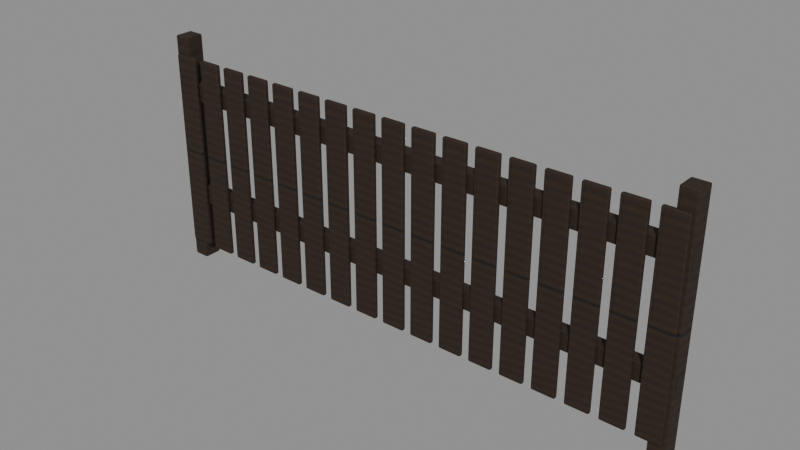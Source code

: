 # Source: fence-3m.blend  (saved by Blender 5.2.44; exported with 4.5.12 LTS)
import bpy
from mathutils import Matrix  # noqa: F401  (used for matrix-valued properties, if any)

bpy.ops.wm.read_factory_settings(use_empty=True)
scene = bpy.context.scene
scene.name = 'Scene'

# ---- collections
col_fence_3m = bpy.data.collections.new('fence-3m'); scene.collection.children.link(col_fence_3m)

# ---- images (referenced by path relative to the original .blend; pixels are not part of the script)
import os
ASSET_DIR = os.environ.get("B2B_ASSET_DIR", "")  # directory of the original .blend (textures are referenced by path, not embedded)
HERE = os.path.dirname(os.path.abspath(__file__))  # packed textures are extracted next to this script under _unpacked/

def load_image(name, relpath, width, height, colorspace="sRGB"):
    """Load a texture the original file referenced (path relative to the .blend, or extracted next to this script)."""
    p = next((c for c in (os.path.join(HERE, relpath), os.path.join(ASSET_DIR, relpath)) if relpath and os.path.exists(c)), "")
    if p:
        img = bpy.data.images.load(p, check_existing=True)
        img.name = name
    else:  # same state as the original file: an image datablock whose file is absent (Cycles renders it pink)
        img = bpy.data.images.new(name, width, height)
        img.source = "FILE"
        img.filepath = "//" + (relpath or name)
    img.colorspace_settings.name = colorspace
    return img
img_oak = load_image('oak', '_unpacked/oak.dc0013d9.png', 1024, 1024, 'sRGB')
img_oak_normal = load_image('oak_normal', '_unpacked/oak_normal.c139d06b.png', 1024, 1024, 'Non-Color')

# ---- materials (node trees are filled in below, after node groups)
mat_oak = bpy.data.materials.new('oak')
mat_oak.diffuse_color = (0.32, 0.22, 0.12, 1.0)

# ---- material node trees
mat_oak.use_nodes = True; mat_oak.node_tree.nodes.clear()
_N = mat_oak.node_tree.nodes; _L = mat_oak.node_tree.links
n0 = _N.new('ShaderNodeBsdfPrincipled'); n0.name = 'Principled BSDF'; n0.location = (-200, 100)
n0.inputs[2].default_value = 0.8
n0.inputs[10].default_value = 0.005
n1 = _N.new('ShaderNodeOutputMaterial'); n1.name = 'Material Output'; n1.location = (200, 100)
n2 = _N.new('ShaderNodeTexImage'); n2.name = 'Image Texture'; n2.location = (0, 0)
n2.image = img_oak
n3 = _N.new('ShaderNodeTexImage'); n3.name = 'Image Texture.001'; n3.location = (0, 0)
n3.image = img_oak_normal
n4 = _N.new('ShaderNodeNormalMap'); n4.name = 'Normal Map'; n4.location = (0, 0)
n4.width = 160
n4.inputs[0].default_value = 0.65
_L.new(n0.outputs[0], n1.inputs[0])
_L.new(n2.outputs[0], n0.inputs[0])
_L.new(n3.outputs[0], n4.inputs[1])
_L.new(n4.outputs[0], n0.inputs[5])
n1.is_active_output = True

# ---- meshes
me_cube_216 = bpy.data.meshes.new('Cube.216')
me_cube_216.from_pydata([(-0.045, -0.05, -0.65), (-0.045, -0.05, 0.65), (-0.045, 0.05, -0.65), (-0.045, 0.05, 0.65), (0.045, -0.05, -0.65), (0.045, -0.05, 0.65), (0.045, 0.05, -0.65), (0.045, 0.05, 0.65)], [], [(0, 1, 3, 2), (2, 3, 7, 6), (6, 7, 5, 4), (4, 5, 1, 0), (2, 6, 4, 0), (7, 3, 1, 5)])
_uv = me_cube_216.uv_layers.new(name='UVMap')
_uv.uv.foreach_set('vector', [0.375, 0.0, 0.625, 0.0, 0.625, 0.25, 0.375, 0.25, 0.375, 0.25, 0.625, 0.25, 0.625, 0.5, 0.375, 0.5, 0.375, 0.5, 0.625, 0.5, 0.625, 0.75, 0.375, 0.75, 0.375, 0.75, 0.625, 0.75, 0.625, 1.0, 0.375, 1.0, 0.125, 0.5, 0.375, 0.5, 0.375, 0.75, 0.125, 0.75, 0.625, 0.5, 0.875, 0.5, 0.875, 0.75, 0.625, 0.75])
me_cube_216.materials.append(mat_oak)
me_cube_216.update()
me_cube_217 = bpy.data.meshes.new('Cube.217')
me_cube_217.from_pydata([(-0.045, -0.05, -0.65), (-0.045, -0.05, 0.65), (-0.045, 0.05, -0.65), (-0.045, 0.05, 0.65), (0.045, -0.05, -0.65), (0.045, -0.05, 0.65), (0.045, 0.05, -0.65), (0.045, 0.05, 0.65)], [], [(0, 1, 3, 2), (2, 3, 7, 6), (6, 7, 5, 4), (4, 5, 1, 0), (2, 6, 4, 0), (7, 3, 1, 5)])
_uv = me_cube_217.uv_layers.new(name='UVMap')
_uv.uv.foreach_set('vector', [0.375, 0.0, 0.625, 0.0, 0.625, 0.25, 0.375, 0.25, 0.375, 0.25, 0.625, 0.25, 0.625, 0.5, 0.375, 0.5, 0.375, 0.5, 0.625, 0.5, 0.625, 0.75, 0.375, 0.75, 0.375, 0.75, 0.625, 0.75, 0.625, 1.0, 0.375, 1.0, 0.125, 0.5, 0.375, 0.5, 0.375, 0.75, 0.125, 0.75, 0.625, 0.5, 0.875, 0.5, 0.875, 0.75, 0.625, 0.75])
me_cube_217.materials.append(mat_oak)
me_cube_217.update()
me_cube_218 = bpy.data.meshes.new('Cube.218')
me_cube_218.from_pydata([(-1.5, -0.035, -0.05), (-1.5, -0.035, 0.05), (-1.5, 0.035, -0.05), (-1.5, 0.035, 0.05), (1.5, -0.035, -0.05), (1.5, -0.035, 0.05), (1.5, 0.035, -0.05), (1.5, 0.035, 0.05)], [], [(0, 1, 3, 2), (2, 3, 7, 6), (6, 7, 5, 4), (4, 5, 1, 0), (2, 6, 4, 0), (7, 3, 1, 5)])
_uv = me_cube_218.uv_layers.new(name='UVMap')
_uv.uv.foreach_set('vector', [0.375, 0.0, 0.625, 0.0, 0.625, 0.25, 0.375, 0.25, 0.375, 0.25, 0.625, 0.25, 0.625, 0.5, 0.375, 0.5, 0.375, 0.5, 0.625, 0.5, 0.625, 0.75, 0.375, 0.75, 0.375, 0.75, 0.625, 0.75, 0.625, 1.0, 0.375, 1.0, 0.125, 0.5, 0.375, 0.5, 0.375, 0.75, 0.125, 0.75, 0.625, 0.5, 0.875, 0.5, 0.875, 0.75, 0.625, 0.75])
me_cube_218.materials.append(mat_oak)
me_cube_218.update()
me_cube_219 = bpy.data.meshes.new('Cube.219')
me_cube_219.from_pydata([(-1.5, -0.035, -0.05), (-1.5, -0.035, 0.05), (-1.5, 0.035, -0.05), (-1.5, 0.035, 0.05), (1.5, -0.035, -0.05), (1.5, -0.035, 0.05), (1.5, 0.035, -0.05), (1.5, 0.035, 0.05)], [], [(0, 1, 3, 2), (2, 3, 7, 6), (6, 7, 5, 4), (4, 5, 1, 0), (2, 6, 4, 0), (7, 3, 1, 5)])
_uv = me_cube_219.uv_layers.new(name='UVMap')
_uv.uv.foreach_set('vector', [0.375, 0.0, 0.625, 0.0, 0.625, 0.25, 0.375, 0.25, 0.375, 0.25, 0.625, 0.25, 0.625, 0.5, 0.375, 0.5, 0.375, 0.5, 0.625, 0.5, 0.625, 0.75, 0.375, 0.75, 0.375, 0.75, 0.625, 0.75, 0.625, 1.0, 0.375, 1.0, 0.125, 0.5, 0.375, 0.5, 0.375, 0.75, 0.125, 0.75, 0.625, 0.5, 0.875, 0.5, 0.875, 0.75, 0.625, 0.75])
me_cube_219.materials.append(mat_oak)
me_cube_219.update()
me_cube_220 = bpy.data.meshes.new('Cube.220')
me_cube_220.from_pydata([(-0.065, -0.0125, -0.55), (-0.065, -0.0125, 0.55), (-0.065, 0.0125, -0.55), (-0.065, 0.0125, 0.55), (0.065, -0.0125, -0.55), (0.065, -0.0125, 0.55), (0.065, 0.0125, -0.55), (0.065, 0.0125, 0.55)], [], [(0, 1, 3, 2), (2, 3, 7, 6), (6, 7, 5, 4), (4, 5, 1, 0), (2, 6, 4, 0), (7, 3, 1, 5)])
_uv = me_cube_220.uv_layers.new(name='UVMap')
_uv.uv.foreach_set('vector', [0.375, 0.0, 0.625, 0.0, 0.625, 0.25, 0.375, 0.25, 0.375, 0.25, 0.625, 0.25, 0.625, 0.5, 0.375, 0.5, 0.375, 0.5, 0.625, 0.5, 0.625, 0.75, 0.375, 0.75, 0.375, 0.75, 0.625, 0.75, 0.625, 1.0, 0.375, 1.0, 0.125, 0.5, 0.375, 0.5, 0.375, 0.75, 0.125, 0.75, 0.625, 0.5, 0.875, 0.5, 0.875, 0.75, 0.625, 0.75])
me_cube_220.materials.append(mat_oak)
me_cube_220.update()
me_cube_221 = bpy.data.meshes.new('Cube.221')
me_cube_221.from_pydata([(-0.065, -0.0125, -0.55), (-0.065, -0.0125, 0.55), (-0.065, 0.0125, -0.55), (-0.065, 0.0125, 0.55), (0.065, -0.0125, -0.55), (0.065, -0.0125, 0.55), (0.065, 0.0125, -0.55), (0.065, 0.0125, 0.55)], [], [(0, 1, 3, 2), (2, 3, 7, 6), (6, 7, 5, 4), (4, 5, 1, 0), (2, 6, 4, 0), (7, 3, 1, 5)])
_uv = me_cube_221.uv_layers.new(name='UVMap')
_uv.uv.foreach_set('vector', [0.375, 0.0, 0.625, 0.0, 0.625, 0.25, 0.375, 0.25, 0.375, 0.25, 0.625, 0.25, 0.625, 0.5, 0.375, 0.5, 0.375, 0.5, 0.625, 0.5, 0.625, 0.75, 0.375, 0.75, 0.375, 0.75, 0.625, 0.75, 0.625, 1.0, 0.375, 1.0, 0.125, 0.5, 0.375, 0.5, 0.375, 0.75, 0.125, 0.75, 0.625, 0.5, 0.875, 0.5, 0.875, 0.75, 0.625, 0.75])
me_cube_221.materials.append(mat_oak)
me_cube_221.update()
me_cube_222 = bpy.data.meshes.new('Cube.222')
me_cube_222.from_pydata([(-0.065, -0.0125, -0.55), (-0.065, -0.0125, 0.55), (-0.065, 0.0125, -0.55), (-0.065, 0.0125, 0.55), (0.065, -0.0125, -0.55), (0.065, -0.0125, 0.55), (0.065, 0.0125, -0.55), (0.065, 0.0125, 0.55)], [], [(0, 1, 3, 2), (2, 3, 7, 6), (6, 7, 5, 4), (4, 5, 1, 0), (2, 6, 4, 0), (7, 3, 1, 5)])
_uv = me_cube_222.uv_layers.new(name='UVMap')
_uv.uv.foreach_set('vector', [0.375, 0.0, 0.625, 0.0, 0.625, 0.25, 0.375, 0.25, 0.375, 0.25, 0.625, 0.25, 0.625, 0.5, 0.375, 0.5, 0.375, 0.5, 0.625, 0.5, 0.625, 0.75, 0.375, 0.75, 0.375, 0.75, 0.625, 0.75, 0.625, 1.0, 0.375, 1.0, 0.125, 0.5, 0.375, 0.5, 0.375, 0.75, 0.125, 0.75, 0.625, 0.5, 0.875, 0.5, 0.875, 0.75, 0.625, 0.75])
me_cube_222.materials.append(mat_oak)
me_cube_222.update()
me_cube_223 = bpy.data.meshes.new('Cube.223')
me_cube_223.from_pydata([(-0.065, -0.0125, -0.55), (-0.065, -0.0125, 0.55), (-0.065, 0.0125, -0.55), (-0.065, 0.0125, 0.55), (0.065, -0.0125, -0.55), (0.065, -0.0125, 0.55), (0.065, 0.0125, -0.55), (0.065, 0.0125, 0.55)], [], [(0, 1, 3, 2), (2, 3, 7, 6), (6, 7, 5, 4), (4, 5, 1, 0), (2, 6, 4, 0), (7, 3, 1, 5)])
_uv = me_cube_223.uv_layers.new(name='UVMap')
_uv.uv.foreach_set('vector', [0.375, 0.0, 0.625, 0.0, 0.625, 0.25, 0.375, 0.25, 0.375, 0.25, 0.625, 0.25, 0.625, 0.5, 0.375, 0.5, 0.375, 0.5, 0.625, 0.5, 0.625, 0.75, 0.375, 0.75, 0.375, 0.75, 0.625, 0.75, 0.625, 1.0, 0.375, 1.0, 0.125, 0.5, 0.375, 0.5, 0.375, 0.75, 0.125, 0.75, 0.625, 0.5, 0.875, 0.5, 0.875, 0.75, 0.625, 0.75])
me_cube_223.materials.append(mat_oak)
me_cube_223.update()
me_cube_224 = bpy.data.meshes.new('Cube.224')
me_cube_224.from_pydata([(-0.065, -0.0125, -0.55), (-0.065, -0.0125, 0.55), (-0.065, 0.0125, -0.55), (-0.065, 0.0125, 0.55), (0.065, -0.0125, -0.55), (0.065, -0.0125, 0.55), (0.065, 0.0125, -0.55), (0.065, 0.0125, 0.55)], [], [(0, 1, 3, 2), (2, 3, 7, 6), (6, 7, 5, 4), (4, 5, 1, 0), (2, 6, 4, 0), (7, 3, 1, 5)])
_uv = me_cube_224.uv_layers.new(name='UVMap')
_uv.uv.foreach_set('vector', [0.375, 0.0, 0.625, 0.0, 0.625, 0.25, 0.375, 0.25, 0.375, 0.25, 0.625, 0.25, 0.625, 0.5, 0.375, 0.5, 0.375, 0.5, 0.625, 0.5, 0.625, 0.75, 0.375, 0.75, 0.375, 0.75, 0.625, 0.75, 0.625, 1.0, 0.375, 1.0, 0.125, 0.5, 0.375, 0.5, 0.375, 0.75, 0.125, 0.75, 0.625, 0.5, 0.875, 0.5, 0.875, 0.75, 0.625, 0.75])
me_cube_224.materials.append(mat_oak)
me_cube_224.update()
me_cube_225 = bpy.data.meshes.new('Cube.225')
me_cube_225.from_pydata([(-0.065, -0.0125, -0.55), (-0.065, -0.0125, 0.55), (-0.065, 0.0125, -0.55), (-0.065, 0.0125, 0.55), (0.065, -0.0125, -0.55), (0.065, -0.0125, 0.55), (0.065, 0.0125, -0.55), (0.065, 0.0125, 0.55)], [], [(0, 1, 3, 2), (2, 3, 7, 6), (6, 7, 5, 4), (4, 5, 1, 0), (2, 6, 4, 0), (7, 3, 1, 5)])
_uv = me_cube_225.uv_layers.new(name='UVMap')
_uv.uv.foreach_set('vector', [0.375, 0.0, 0.625, 0.0, 0.625, 0.25, 0.375, 0.25, 0.375, 0.25, 0.625, 0.25, 0.625, 0.5, 0.375, 0.5, 0.375, 0.5, 0.625, 0.5, 0.625, 0.75, 0.375, 0.75, 0.375, 0.75, 0.625, 0.75, 0.625, 1.0, 0.375, 1.0, 0.125, 0.5, 0.375, 0.5, 0.375, 0.75, 0.125, 0.75, 0.625, 0.5, 0.875, 0.5, 0.875, 0.75, 0.625, 0.75])
me_cube_225.materials.append(mat_oak)
me_cube_225.update()
me_cube_226 = bpy.data.meshes.new('Cube.226')
me_cube_226.from_pydata([(-0.065, -0.0125, -0.55), (-0.065, -0.0125, 0.55), (-0.065, 0.0125, -0.55), (-0.065, 0.0125, 0.55), (0.065, -0.0125, -0.55), (0.065, -0.0125, 0.55), (0.065, 0.0125, -0.55), (0.065, 0.0125, 0.55)], [], [(0, 1, 3, 2), (2, 3, 7, 6), (6, 7, 5, 4), (4, 5, 1, 0), (2, 6, 4, 0), (7, 3, 1, 5)])
_uv = me_cube_226.uv_layers.new(name='UVMap')
_uv.uv.foreach_set('vector', [0.375, 0.0, 0.625, 0.0, 0.625, 0.25, 0.375, 0.25, 0.375, 0.25, 0.625, 0.25, 0.625, 0.5, 0.375, 0.5, 0.375, 0.5, 0.625, 0.5, 0.625, 0.75, 0.375, 0.75, 0.375, 0.75, 0.625, 0.75, 0.625, 1.0, 0.375, 1.0, 0.125, 0.5, 0.375, 0.5, 0.375, 0.75, 0.125, 0.75, 0.625, 0.5, 0.875, 0.5, 0.875, 0.75, 0.625, 0.75])
me_cube_226.materials.append(mat_oak)
me_cube_226.update()
me_cube_227 = bpy.data.meshes.new('Cube.227')
me_cube_227.from_pydata([(-0.065, -0.0125, -0.55), (-0.065, -0.0125, 0.55), (-0.065, 0.0125, -0.55), (-0.065, 0.0125, 0.55), (0.065, -0.0125, -0.55), (0.065, -0.0125, 0.55), (0.065, 0.0125, -0.55), (0.065, 0.0125, 0.55)], [], [(0, 1, 3, 2), (2, 3, 7, 6), (6, 7, 5, 4), (4, 5, 1, 0), (2, 6, 4, 0), (7, 3, 1, 5)])
_uv = me_cube_227.uv_layers.new(name='UVMap')
_uv.uv.foreach_set('vector', [0.375, 0.0, 0.625, 0.0, 0.625, 0.25, 0.375, 0.25, 0.375, 0.25, 0.625, 0.25, 0.625, 0.5, 0.375, 0.5, 0.375, 0.5, 0.625, 0.5, 0.625, 0.75, 0.375, 0.75, 0.375, 0.75, 0.625, 0.75, 0.625, 1.0, 0.375, 1.0, 0.125, 0.5, 0.375, 0.5, 0.375, 0.75, 0.125, 0.75, 0.625, 0.5, 0.875, 0.5, 0.875, 0.75, 0.625, 0.75])
me_cube_227.materials.append(mat_oak)
me_cube_227.update()
me_cube_228 = bpy.data.meshes.new('Cube.228')
me_cube_228.from_pydata([(-0.065, -0.0125, -0.55), (-0.065, -0.0125, 0.55), (-0.065, 0.0125, -0.55), (-0.065, 0.0125, 0.55), (0.065, -0.0125, -0.55), (0.065, -0.0125, 0.55), (0.065, 0.0125, -0.55), (0.065, 0.0125, 0.55)], [], [(0, 1, 3, 2), (2, 3, 7, 6), (6, 7, 5, 4), (4, 5, 1, 0), (2, 6, 4, 0), (7, 3, 1, 5)])
_uv = me_cube_228.uv_layers.new(name='UVMap')
_uv.uv.foreach_set('vector', [0.375, 0.0, 0.625, 0.0, 0.625, 0.25, 0.375, 0.25, 0.375, 0.25, 0.625, 0.25, 0.625, 0.5, 0.375, 0.5, 0.375, 0.5, 0.625, 0.5, 0.625, 0.75, 0.375, 0.75, 0.375, 0.75, 0.625, 0.75, 0.625, 1.0, 0.375, 1.0, 0.125, 0.5, 0.375, 0.5, 0.375, 0.75, 0.125, 0.75, 0.625, 0.5, 0.875, 0.5, 0.875, 0.75, 0.625, 0.75])
me_cube_228.materials.append(mat_oak)
me_cube_228.update()
me_cube_229 = bpy.data.meshes.new('Cube.229')
me_cube_229.from_pydata([(-0.065, -0.0125, -0.55), (-0.065, -0.0125, 0.55), (-0.065, 0.0125, -0.55), (-0.065, 0.0125, 0.55), (0.065, -0.0125, -0.55), (0.065, -0.0125, 0.55), (0.065, 0.0125, -0.55), (0.065, 0.0125, 0.55)], [], [(0, 1, 3, 2), (2, 3, 7, 6), (6, 7, 5, 4), (4, 5, 1, 0), (2, 6, 4, 0), (7, 3, 1, 5)])
_uv = me_cube_229.uv_layers.new(name='UVMap')
_uv.uv.foreach_set('vector', [0.375, 0.0, 0.625, 0.0, 0.625, 0.25, 0.375, 0.25, 0.375, 0.25, 0.625, 0.25, 0.625, 0.5, 0.375, 0.5, 0.375, 0.5, 0.625, 0.5, 0.625, 0.75, 0.375, 0.75, 0.375, 0.75, 0.625, 0.75, 0.625, 1.0, 0.375, 1.0, 0.125, 0.5, 0.375, 0.5, 0.375, 0.75, 0.125, 0.75, 0.625, 0.5, 0.875, 0.5, 0.875, 0.75, 0.625, 0.75])
me_cube_229.materials.append(mat_oak)
me_cube_229.update()
me_cube_230 = bpy.data.meshes.new('Cube.230')
me_cube_230.from_pydata([(-0.065, -0.0125, -0.55), (-0.065, -0.0125, 0.55), (-0.065, 0.0125, -0.55), (-0.065, 0.0125, 0.55), (0.065, -0.0125, -0.55), (0.065, -0.0125, 0.55), (0.065, 0.0125, -0.55), (0.065, 0.0125, 0.55)], [], [(0, 1, 3, 2), (2, 3, 7, 6), (6, 7, 5, 4), (4, 5, 1, 0), (2, 6, 4, 0), (7, 3, 1, 5)])
_uv = me_cube_230.uv_layers.new(name='UVMap')
_uv.uv.foreach_set('vector', [0.375, 0.0, 0.625, 0.0, 0.625, 0.25, 0.375, 0.25, 0.375, 0.25, 0.625, 0.25, 0.625, 0.5, 0.375, 0.5, 0.375, 0.5, 0.625, 0.5, 0.625, 0.75, 0.375, 0.75, 0.375, 0.75, 0.625, 0.75, 0.625, 1.0, 0.375, 1.0, 0.125, 0.5, 0.375, 0.5, 0.375, 0.75, 0.125, 0.75, 0.625, 0.5, 0.875, 0.5, 0.875, 0.75, 0.625, 0.75])
me_cube_230.materials.append(mat_oak)
me_cube_230.update()
me_cube_231 = bpy.data.meshes.new('Cube.231')
me_cube_231.from_pydata([(-0.065, -0.0125, -0.55), (-0.065, -0.0125, 0.55), (-0.065, 0.0125, -0.55), (-0.065, 0.0125, 0.55), (0.065, -0.0125, -0.55), (0.065, -0.0125, 0.55), (0.065, 0.0125, -0.55), (0.065, 0.0125, 0.55)], [], [(0, 1, 3, 2), (2, 3, 7, 6), (6, 7, 5, 4), (4, 5, 1, 0), (2, 6, 4, 0), (7, 3, 1, 5)])
_uv = me_cube_231.uv_layers.new(name='UVMap')
_uv.uv.foreach_set('vector', [0.375, 0.0, 0.625, 0.0, 0.625, 0.25, 0.375, 0.25, 0.375, 0.25, 0.625, 0.25, 0.625, 0.5, 0.375, 0.5, 0.375, 0.5, 0.625, 0.5, 0.625, 0.75, 0.375, 0.75, 0.375, 0.75, 0.625, 0.75, 0.625, 1.0, 0.375, 1.0, 0.125, 0.5, 0.375, 0.5, 0.375, 0.75, 0.125, 0.75, 0.625, 0.5, 0.875, 0.5, 0.875, 0.75, 0.625, 0.75])
me_cube_231.materials.append(mat_oak)
me_cube_231.update()
me_cube_232 = bpy.data.meshes.new('Cube.232')
me_cube_232.from_pydata([(-0.065, -0.0125, -0.55), (-0.065, -0.0125, 0.55), (-0.065, 0.0125, -0.55), (-0.065, 0.0125, 0.55), (0.065, -0.0125, -0.55), (0.065, -0.0125, 0.55), (0.065, 0.0125, -0.55), (0.065, 0.0125, 0.55)], [], [(0, 1, 3, 2), (2, 3, 7, 6), (6, 7, 5, 4), (4, 5, 1, 0), (2, 6, 4, 0), (7, 3, 1, 5)])
_uv = me_cube_232.uv_layers.new(name='UVMap')
_uv.uv.foreach_set('vector', [0.375, 0.0, 0.625, 0.0, 0.625, 0.25, 0.375, 0.25, 0.375, 0.25, 0.625, 0.25, 0.625, 0.5, 0.375, 0.5, 0.375, 0.5, 0.625, 0.5, 0.625, 0.75, 0.375, 0.75, 0.375, 0.75, 0.625, 0.75, 0.625, 1.0, 0.375, 1.0, 0.125, 0.5, 0.375, 0.5, 0.375, 0.75, 0.125, 0.75, 0.625, 0.5, 0.875, 0.5, 0.875, 0.75, 0.625, 0.75])
me_cube_232.materials.append(mat_oak)
me_cube_232.update()
me_cube_233 = bpy.data.meshes.new('Cube.233')
me_cube_233.from_pydata([(-0.065, -0.0125, -0.55), (-0.065, -0.0125, 0.55), (-0.065, 0.0125, -0.55), (-0.065, 0.0125, 0.55), (0.065, -0.0125, -0.55), (0.065, -0.0125, 0.55), (0.065, 0.0125, -0.55), (0.065, 0.0125, 0.55)], [], [(0, 1, 3, 2), (2, 3, 7, 6), (6, 7, 5, 4), (4, 5, 1, 0), (2, 6, 4, 0), (7, 3, 1, 5)])
_uv = me_cube_233.uv_layers.new(name='UVMap')
_uv.uv.foreach_set('vector', [0.375, 0.0, 0.625, 0.0, 0.625, 0.25, 0.375, 0.25, 0.375, 0.25, 0.625, 0.25, 0.625, 0.5, 0.375, 0.5, 0.375, 0.5, 0.625, 0.5, 0.625, 0.75, 0.375, 0.75, 0.375, 0.75, 0.625, 0.75, 0.625, 1.0, 0.375, 1.0, 0.125, 0.5, 0.375, 0.5, 0.375, 0.75, 0.125, 0.75, 0.625, 0.5, 0.875, 0.5, 0.875, 0.75, 0.625, 0.75])
me_cube_233.materials.append(mat_oak)
me_cube_233.update()
me_cube_234 = bpy.data.meshes.new('Cube.234')
me_cube_234.from_pydata([(-0.065, -0.0125, -0.55), (-0.065, -0.0125, 0.55), (-0.065, 0.0125, -0.55), (-0.065, 0.0125, 0.55), (0.065, -0.0125, -0.55), (0.065, -0.0125, 0.55), (0.065, 0.0125, -0.55), (0.065, 0.0125, 0.55)], [], [(0, 1, 3, 2), (2, 3, 7, 6), (6, 7, 5, 4), (4, 5, 1, 0), (2, 6, 4, 0), (7, 3, 1, 5)])
_uv = me_cube_234.uv_layers.new(name='UVMap')
_uv.uv.foreach_set('vector', [0.375, 0.0, 0.625, 0.0, 0.625, 0.25, 0.375, 0.25, 0.375, 0.25, 0.625, 0.25, 0.625, 0.5, 0.375, 0.5, 0.375, 0.5, 0.625, 0.5, 0.625, 0.75, 0.375, 0.75, 0.375, 0.75, 0.625, 0.75, 0.625, 1.0, 0.375, 1.0, 0.125, 0.5, 0.375, 0.5, 0.375, 0.75, 0.125, 0.75, 0.625, 0.5, 0.875, 0.5, 0.875, 0.75, 0.625, 0.75])
me_cube_234.materials.append(mat_oak)
me_cube_234.update()
me_cube_235 = bpy.data.meshes.new('Cube.235')
me_cube_235.from_pydata([(-0.065, -0.0125, -0.55), (-0.065, -0.0125, 0.55), (-0.065, 0.0125, -0.55), (-0.065, 0.0125, 0.55), (0.065, -0.0125, -0.55), (0.065, -0.0125, 0.55), (0.065, 0.0125, -0.55), (0.065, 0.0125, 0.55)], [], [(0, 1, 3, 2), (2, 3, 7, 6), (6, 7, 5, 4), (4, 5, 1, 0), (2, 6, 4, 0), (7, 3, 1, 5)])
_uv = me_cube_235.uv_layers.new(name='UVMap')
_uv.uv.foreach_set('vector', [0.375, 0.0, 0.625, 0.0, 0.625, 0.25, 0.375, 0.25, 0.375, 0.25, 0.625, 0.25, 0.625, 0.5, 0.375, 0.5, 0.375, 0.5, 0.625, 0.5, 0.625, 0.75, 0.375, 0.75, 0.375, 0.75, 0.625, 0.75, 0.625, 1.0, 0.375, 1.0, 0.125, 0.5, 0.375, 0.5, 0.375, 0.75, 0.125, 0.75, 0.625, 0.5, 0.875, 0.5, 0.875, 0.75, 0.625, 0.75])
me_cube_235.materials.append(mat_oak)
me_cube_235.update()
me_cube_236 = bpy.data.meshes.new('Cube.236')
me_cube_236.from_pydata([(-0.065, -0.0125, -0.55), (-0.065, -0.0125, 0.55), (-0.065, 0.0125, -0.55), (-0.065, 0.0125, 0.55), (0.065, -0.0125, -0.55), (0.065, -0.0125, 0.55), (0.065, 0.0125, -0.55), (0.065, 0.0125, 0.55)], [], [(0, 1, 3, 2), (2, 3, 7, 6), (6, 7, 5, 4), (4, 5, 1, 0), (2, 6, 4, 0), (7, 3, 1, 5)])
_uv = me_cube_236.uv_layers.new(name='UVMap')
_uv.uv.foreach_set('vector', [0.375, 0.0, 0.625, 0.0, 0.625, 0.25, 0.375, 0.25, 0.375, 0.25, 0.625, 0.25, 0.625, 0.5, 0.375, 0.5, 0.375, 0.5, 0.625, 0.5, 0.625, 0.75, 0.375, 0.75, 0.375, 0.75, 0.625, 0.75, 0.625, 1.0, 0.375, 1.0, 0.125, 0.5, 0.375, 0.5, 0.375, 0.75, 0.125, 0.75, 0.625, 0.5, 0.875, 0.5, 0.875, 0.75, 0.625, 0.75])
me_cube_236.materials.append(mat_oak)
me_cube_236.update()

# ---- objects
ob_fence_3m = bpy.data.objects.new('fence-3m', None)
ob_post = bpy.data.objects.new('Post', me_cube_216)
ob_post_001 = bpy.data.objects.new('Post.001', me_cube_217)
ob_rail = bpy.data.objects.new('Rail', me_cube_218)
ob_rail_001 = bpy.data.objects.new('Rail.001', me_cube_219)
ob_picket = bpy.data.objects.new('Picket', me_cube_220)
ob_picket_001 = bpy.data.objects.new('Picket.001', me_cube_221)
ob_picket_002 = bpy.data.objects.new('Picket.002', me_cube_222)
ob_picket_003 = bpy.data.objects.new('Picket.003', me_cube_223)
ob_picket_004 = bpy.data.objects.new('Picket.004', me_cube_224)
ob_picket_005 = bpy.data.objects.new('Picket.005', me_cube_225)
ob_picket_006 = bpy.data.objects.new('Picket.006', me_cube_226)
ob_picket_007 = bpy.data.objects.new('Picket.007', me_cube_227)
ob_picket_008 = bpy.data.objects.new('Picket.008', me_cube_228)
ob_picket_009 = bpy.data.objects.new('Picket.009', me_cube_229)
ob_picket_010 = bpy.data.objects.new('Picket.010', me_cube_230)
ob_picket_011 = bpy.data.objects.new('Picket.011', me_cube_231)
ob_picket_012 = bpy.data.objects.new('Picket.012', me_cube_232)
ob_picket_013 = bpy.data.objects.new('Picket.013', me_cube_233)
ob_picket_014 = bpy.data.objects.new('Picket.014', me_cube_234)
ob_picket_015 = bpy.data.objects.new('Picket.015', me_cube_235)
ob_picket_016 = bpy.data.objects.new('Picket.016', me_cube_236)

# ---- transforms, parenting, visibility, modifiers, constraints
ob_fence_3m.location = (0.0, 0.0, 0.0)
ob_post.parent = ob_fence_3m
ob_post.location = (-1.45, 0.0, 0.65)
_m = ob_post.modifiers.new('Edge wear', 'BEVEL')
_m.width = 0.007
_m.width_pct = 0.007
_m.segments = 2
_m = ob_post.modifiers.new('Normals', 'WEIGHTED_NORMAL')
ob_post_001.parent = ob_fence_3m
ob_post_001.location = (1.45, 0.0, 0.65)
_m = ob_post_001.modifiers.new('Edge wear', 'BEVEL')
_m.width = 0.007
_m.width_pct = 0.007
_m.segments = 2
_m = ob_post_001.modifiers.new('Normals', 'WEIGHTED_NORMAL')
ob_rail.parent = ob_fence_3m
ob_rail.location = (0.0, 0.0, 0.4)
_m = ob_rail.modifiers.new('Edge wear', 'BEVEL')
_m.width = 0.005
_m.width_pct = 0.005
_m.segments = 2
_m = ob_rail.modifiers.new('Normals', 'WEIGHTED_NORMAL')
ob_rail_001.parent = ob_fence_3m
ob_rail_001.location = (0.0, 0.0, 1.0)
_m = ob_rail_001.modifiers.new('Edge wear', 'BEVEL')
_m.width = 0.005
_m.width_pct = 0.005
_m.segments = 2
_m = ob_rail_001.modifiers.new('Normals', 'WEIGHTED_NORMAL')
ob_picket.parent = ob_fence_3m
ob_picket.location = (-1.42, -0.05, 0.65)
_m = ob_picket.modifiers.new('Edge wear', 'BEVEL')
_m.width = 0.008
_m.width_pct = 0.008
_m.segments = 2
_m = ob_picket.modifiers.new('Normals', 'WEIGHTED_NORMAL')
ob_picket_001.parent = ob_fence_3m
ob_picket_001.location = (-1.243, -0.05, 0.65)
_m = ob_picket_001.modifiers.new('Edge wear', 'BEVEL')
_m.width = 0.008
_m.width_pct = 0.008
_m.segments = 2
_m = ob_picket_001.modifiers.new('Normals', 'WEIGHTED_NORMAL')
ob_picket_002.parent = ob_fence_3m
ob_picket_002.location = (-1.066, -0.05, 0.65)
_m = ob_picket_002.modifiers.new('Edge wear', 'BEVEL')
_m.width = 0.008
_m.width_pct = 0.008
_m.segments = 2
_m = ob_picket_002.modifiers.new('Normals', 'WEIGHTED_NORMAL')
ob_picket_003.parent = ob_fence_3m
ob_picket_003.location = (-0.889, -0.05, 0.65)
_m = ob_picket_003.modifiers.new('Edge wear', 'BEVEL')
_m.width = 0.008
_m.width_pct = 0.008
_m.segments = 2
_m = ob_picket_003.modifiers.new('Normals', 'WEIGHTED_NORMAL')
ob_picket_004.parent = ob_fence_3m
ob_picket_004.location = (-0.712, -0.05, 0.65)
_m = ob_picket_004.modifiers.new('Edge wear', 'BEVEL')
_m.width = 0.008
_m.width_pct = 0.008
_m.segments = 2
_m = ob_picket_004.modifiers.new('Normals', 'WEIGHTED_NORMAL')
ob_picket_005.parent = ob_fence_3m
ob_picket_005.location = (-0.535, -0.05, 0.65)
_m = ob_picket_005.modifiers.new('Edge wear', 'BEVEL')
_m.width = 0.008
_m.width_pct = 0.008
_m.segments = 2
_m = ob_picket_005.modifiers.new('Normals', 'WEIGHTED_NORMAL')
ob_picket_006.parent = ob_fence_3m
ob_picket_006.location = (-0.358, -0.05, 0.65)
_m = ob_picket_006.modifiers.new('Edge wear', 'BEVEL')
_m.width = 0.008
_m.width_pct = 0.008
_m.segments = 2
_m = ob_picket_006.modifiers.new('Normals', 'WEIGHTED_NORMAL')
ob_picket_007.parent = ob_fence_3m
ob_picket_007.location = (-0.181, -0.05, 0.65)
_m = ob_picket_007.modifiers.new('Edge wear', 'BEVEL')
_m.width = 0.008
_m.width_pct = 0.008
_m.segments = 2
_m = ob_picket_007.modifiers.new('Normals', 'WEIGHTED_NORMAL')
ob_picket_008.parent = ob_fence_3m
ob_picket_008.location = (-0.004, -0.05, 0.65)
_m = ob_picket_008.modifiers.new('Edge wear', 'BEVEL')
_m.width = 0.008
_m.width_pct = 0.008
_m.segments = 2
_m = ob_picket_008.modifiers.new('Normals', 'WEIGHTED_NORMAL')
ob_picket_009.parent = ob_fence_3m
ob_picket_009.location = (0.173, -0.05, 0.65)
_m = ob_picket_009.modifiers.new('Edge wear', 'BEVEL')
_m.width = 0.008
_m.width_pct = 0.008
_m.segments = 2
_m = ob_picket_009.modifiers.new('Normals', 'WEIGHTED_NORMAL')
ob_picket_010.parent = ob_fence_3m
ob_picket_010.location = (0.35, -0.05, 0.65)
_m = ob_picket_010.modifiers.new('Edge wear', 'BEVEL')
_m.width = 0.008
_m.width_pct = 0.008
_m.segments = 2
_m = ob_picket_010.modifiers.new('Normals', 'WEIGHTED_NORMAL')
ob_picket_011.parent = ob_fence_3m
ob_picket_011.location = (0.527, -0.05, 0.65)
_m = ob_picket_011.modifiers.new('Edge wear', 'BEVEL')
_m.width = 0.008
_m.width_pct = 0.008
_m.segments = 2
_m = ob_picket_011.modifiers.new('Normals', 'WEIGHTED_NORMAL')
ob_picket_012.parent = ob_fence_3m
ob_picket_012.location = (0.704, -0.05, 0.65)
_m = ob_picket_012.modifiers.new('Edge wear', 'BEVEL')
_m.width = 0.008
_m.width_pct = 0.008
_m.segments = 2
_m = ob_picket_012.modifiers.new('Normals', 'WEIGHTED_NORMAL')
ob_picket_013.parent = ob_fence_3m
ob_picket_013.location = (0.881, -0.05, 0.65)
_m = ob_picket_013.modifiers.new('Edge wear', 'BEVEL')
_m.width = 0.008
_m.width_pct = 0.008
_m.segments = 2
_m = ob_picket_013.modifiers.new('Normals', 'WEIGHTED_NORMAL')
ob_picket_014.parent = ob_fence_3m
ob_picket_014.location = (1.058, -0.05, 0.65)
_m = ob_picket_014.modifiers.new('Edge wear', 'BEVEL')
_m.width = 0.008
_m.width_pct = 0.008
_m.segments = 2
_m = ob_picket_014.modifiers.new('Normals', 'WEIGHTED_NORMAL')
ob_picket_015.parent = ob_fence_3m
ob_picket_015.location = (1.235, -0.05, 0.65)
_m = ob_picket_015.modifiers.new('Edge wear', 'BEVEL')
_m.width = 0.008
_m.width_pct = 0.008
_m.segments = 2
_m = ob_picket_015.modifiers.new('Normals', 'WEIGHTED_NORMAL')
ob_picket_016.parent = ob_fence_3m
ob_picket_016.location = (1.412, -0.05, 0.65)
_m = ob_picket_016.modifiers.new('Edge wear', 'BEVEL')
_m.width = 0.008
_m.width_pct = 0.008
_m.segments = 2
_m = ob_picket_016.modifiers.new('Normals', 'WEIGHTED_NORMAL')

# ---- collection membership
col_fence_3m.objects.link(ob_fence_3m)
col_fence_3m.objects.link(ob_post)
col_fence_3m.objects.link(ob_post_001)
col_fence_3m.objects.link(ob_rail)
col_fence_3m.objects.link(ob_rail_001)
col_fence_3m.objects.link(ob_picket)
col_fence_3m.objects.link(ob_picket_001)
col_fence_3m.objects.link(ob_picket_002)
col_fence_3m.objects.link(ob_picket_003)
col_fence_3m.objects.link(ob_picket_004)
col_fence_3m.objects.link(ob_picket_005)
col_fence_3m.objects.link(ob_picket_006)
col_fence_3m.objects.link(ob_picket_007)
col_fence_3m.objects.link(ob_picket_008)
col_fence_3m.objects.link(ob_picket_009)
col_fence_3m.objects.link(ob_picket_010)
col_fence_3m.objects.link(ob_picket_011)
col_fence_3m.objects.link(ob_picket_012)
col_fence_3m.objects.link(ob_picket_013)
col_fence_3m.objects.link(ob_picket_014)
col_fence_3m.objects.link(ob_picket_015)
col_fence_3m.objects.link(ob_picket_016)

# ---- scene / render settings (as saved in the file)
scene.frame_start = 1; scene.frame_end = 250; scene.frame_set(1)
scene.render.engine = 'BLENDER_EEVEE_NEXT'
scene.render.bake_bias = 0.0
scene.render.bake_samples = 0
scene.render.compositor_device = 'GPU'
scene.eevee.use_volume_custom_range = False
scene.eevee.fast_gi_thickness_near = 0.1
scene.eevee.fast_gi_thickness_far = 0.0
scene.eevee.ray_tracing_options.screen_trace_thickness = 0.1
bpy.context.view_layer.update()

# ---- added for rendering (the .blend has no active camera and no usable light): camera, sun + grey world if the file has none
cam_auto = bpy.data.cameras.new('AutoCamera')
cam_auto.lens = 50.0
cam_auto.sensor_width = 36.0
cam_auto.clip_end = 1000.0
ob_auto_camera = bpy.data.objects.new('AutoCamera', cam_auto)
scene.collection.objects.link(ob_auto_camera)
ob_auto_camera.location = (3.02686, -3.63849, 3.07149)
ob_auto_camera.rotation_euler = (1.09748, -7.21219e-08, 0.694738)
scene.camera = ob_auto_camera
light_auto_sun = bpy.data.lights.new('AutoSun', 'SUN')
light_auto_sun.energy = 3.0
light_auto_sun.angle = 0.0523599
ob_auto_sun = bpy.data.objects.new('AutoSun', light_auto_sun)
scene.collection.objects.link(ob_auto_sun)
ob_auto_sun.rotation_euler = (0.872665, 0.174533, 0.523599)
if scene.world is None:
    world_auto = bpy.data.worlds.new('AutoWorld')
    world_auto.color = (0.3, 0.3, 0.3)
    scene.world = world_auto
bpy.context.view_layer.update()
